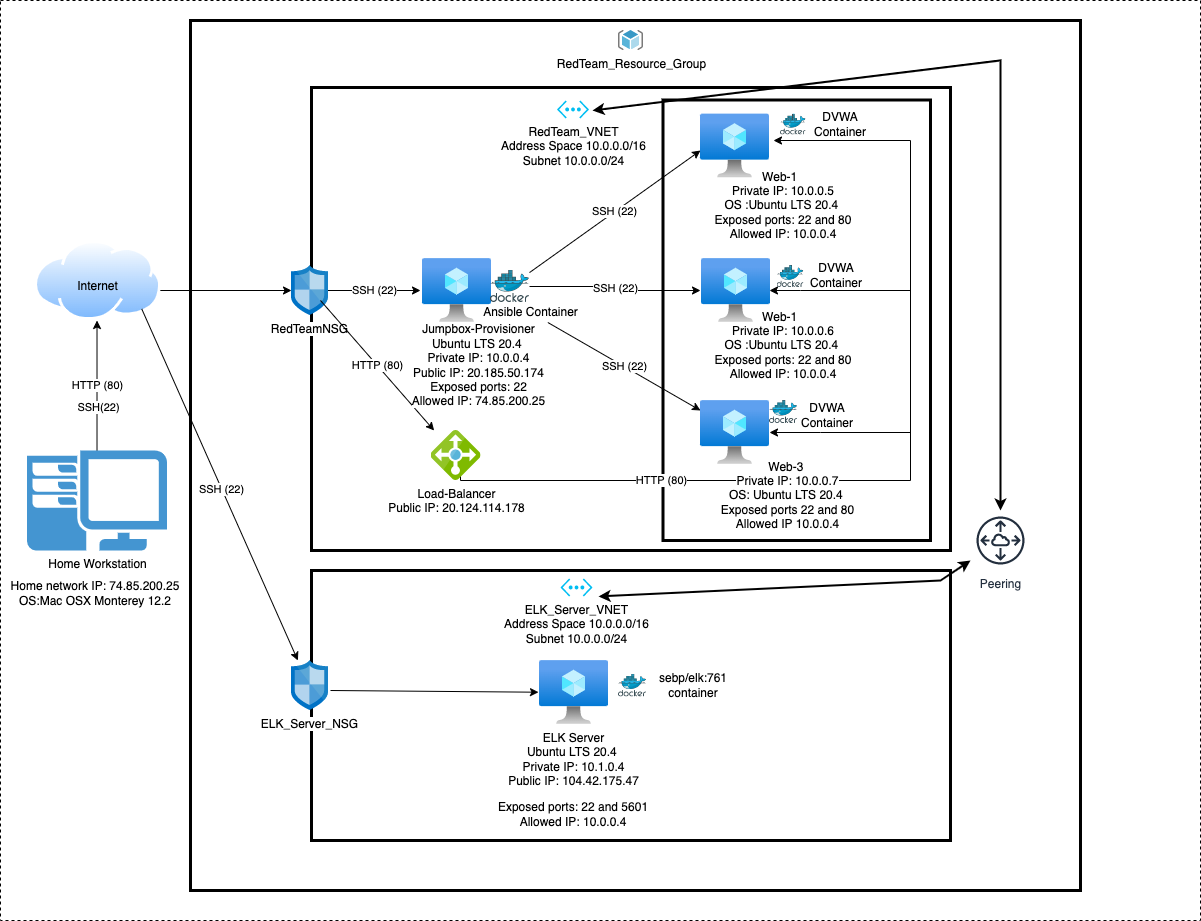

The diagram above was exported from draw.io. Its source (the exported page's mxGraphModel, read from the mxfile embedded in the PNG):
<mxGraphModel dx="2276" dy="695" grid="1" gridSize="10" guides="1" tooltips="1" connect="1" arrows="1" fold="1" page="1" pageScale="1" pageWidth="850" pageHeight="1100" math="0" shadow="0">
  <root>
    <mxCell id="0" />
    <mxCell id="1" parent="0" />
    <mxCell id="Wiq6N1wChWpCvwRqXvlM-69" value="" style="whiteSpace=wrap;html=1;dashed=1;labelBackgroundColor=none;fontColor=none;" parent="1" vertex="1">
      <mxGeometry x="-30" width="1200" height="920" as="geometry" />
    </mxCell>
    <mxCell id="Wiq6N1wChWpCvwRqXvlM-45" value="" style="verticalLabelPosition=bottom;verticalAlign=top;html=1;shape=mxgraph.basic.rect;fillColor2=none;strokeWidth=3;size=20;indent=5;" parent="1" vertex="1">
      <mxGeometry x="160" y="20" width="890" height="870" as="geometry" />
    </mxCell>
    <mxCell id="Wiq6N1wChWpCvwRqXvlM-16" value="HTTP (80)" style="edgeStyle=orthogonalEdgeStyle;rounded=0;orthogonalLoop=1;jettySize=auto;html=1;entryX=0.5;entryY=1;entryDx=0;entryDy=0;" parent="1" source="Wiq6N1wChWpCvwRqXvlM-2" target="Wiq6N1wChWpCvwRqXvlM-3" edge="1">
      <mxGeometry relative="1" as="geometry" />
    </mxCell>
    <mxCell id="QKFoGiUsTGz9gnm5k-12-1" value="SSH(22)" style="edgeLabel;html=1;align=center;verticalAlign=middle;resizable=0;points=[];" parent="Wiq6N1wChWpCvwRqXvlM-16" vertex="1" connectable="0">
      <mxGeometry x="-0.3273" y="-1" relative="1" as="geometry">
        <mxPoint as="offset" />
      </mxGeometry>
    </mxCell>
    <mxCell id="Wiq6N1wChWpCvwRqXvlM-2" value="Home Workstation" style="pointerEvents=1;shadow=0;dashed=0;html=1;strokeColor=none;fillColor=#4495D1;labelPosition=center;verticalLabelPosition=bottom;verticalAlign=top;align=center;outlineConnect=0;shape=mxgraph.veeam.2d.workstation;" parent="1" vertex="1">
      <mxGeometry x="-3.490000000000002" y="450" width="140" height="100" as="geometry" />
    </mxCell>
    <mxCell id="Wiq6N1wChWpCvwRqXvlM-68" style="edgeStyle=orthogonalEdgeStyle;rounded=0;orthogonalLoop=1;jettySize=auto;html=1;entryX=0.973;entryY=0.5;entryDx=0;entryDy=0;entryPerimeter=0;fontColor=none;" parent="1" source="Wiq6N1wChWpCvwRqXvlM-3" target="Wiq6N1wChWpCvwRqXvlM-4" edge="1">
      <mxGeometry relative="1" as="geometry">
        <Array as="points">
          <mxPoint x="160" y="290" />
          <mxPoint x="160" y="290" />
        </Array>
      </mxGeometry>
    </mxCell>
    <mxCell id="Wiq6N1wChWpCvwRqXvlM-3" value="" style="aspect=fixed;perimeter=ellipsePerimeter;html=1;align=center;shadow=0;dashed=0;spacingTop=3;image;image=img/lib/active_directory/internet_cloud.svg;flipH=1;" parent="1" vertex="1">
      <mxGeometry x="3.0199999999999996" y="240" width="126.98" height="80" as="geometry" />
    </mxCell>
    <mxCell id="Wiq6N1wChWpCvwRqXvlM-58" value="" style="whiteSpace=wrap;html=1;strokeWidth=3;" parent="1" vertex="1">
      <mxGeometry x="281" y="87" width="639" height="463" as="geometry" />
    </mxCell>
    <mxCell id="QH47dbyZtMC9-0Cy9Hf3-23" value="" style="whiteSpace=wrap;html=1;strokeWidth=3;" parent="1" vertex="1">
      <mxGeometry x="632.5" y="99.5" width="267.5" height="440.5" as="geometry" />
    </mxCell>
    <mxCell id="Wiq6N1wChWpCvwRqXvlM-17" value="SSH (22)" style="edgeStyle=orthogonalEdgeStyle;rounded=0;orthogonalLoop=1;jettySize=auto;html=1;" parent="1" source="Wiq6N1wChWpCvwRqXvlM-4" edge="1">
      <mxGeometry relative="1" as="geometry">
        <mxPoint x="390" y="290" as="targetPoint" />
      </mxGeometry>
    </mxCell>
    <mxCell id="Wiq6N1wChWpCvwRqXvlM-4" value="RedTeamNSG" style="sketch=0;aspect=fixed;html=1;points=[];align=center;image;fontSize=12;image=img/lib/mscae/Network_Security_Groups_Classic.svg;flipH=1;" parent="1" vertex="1">
      <mxGeometry x="260" y="265" width="37" height="50" as="geometry" />
    </mxCell>
    <mxCell id="Wiq6N1wChWpCvwRqXvlM-5" value="" style="aspect=fixed;html=1;points=[];align=center;image;fontSize=12;image=img/lib/azure2/compute/Virtual_Machine.svg;flipH=1;" parent="1" vertex="1">
      <mxGeometry x="391" y="258" width="69" height="64" as="geometry" />
    </mxCell>
    <mxCell id="Wiq6N1wChWpCvwRqXvlM-24" value="HTTP (80)" style="edgeStyle=orthogonalEdgeStyle;rounded=0;orthogonalLoop=1;jettySize=auto;html=1;" parent="1" edge="1">
      <mxGeometry x="-0.5174" relative="1" as="geometry">
        <mxPoint x="743" y="140" as="targetPoint" />
        <Array as="points">
          <mxPoint x="430" y="480" />
          <mxPoint x="880" y="480" />
          <mxPoint x="880" y="140" />
        </Array>
        <mxPoint as="offset" />
        <mxPoint x="430" y="450" as="sourcePoint" />
      </mxGeometry>
    </mxCell>
    <mxCell id="Wiq6N1wChWpCvwRqXvlM-6" value="Load-Balancer&lt;br&gt;Public IP: 20.124.114.178" style="sketch=0;aspect=fixed;html=1;points=[];align=center;image;fontSize=12;image=img/lib/mscae/Load_Balancer_feature.svg;" parent="1" vertex="1">
      <mxGeometry x="400.5" y="430" width="50" height="50" as="geometry" />
    </mxCell>
    <mxCell id="Wiq6N1wChWpCvwRqXvlM-7" value="" style="aspect=fixed;html=1;points=[];align=center;image;fontSize=12;image=img/lib/azure2/compute/Virtual_Machine.svg;imageBorder=none;" parent="1" vertex="1">
      <mxGeometry x="670" y="113.5" width="69" height="64" as="geometry" />
    </mxCell>
    <mxCell id="Wiq6N1wChWpCvwRqXvlM-8" value="&lt;br&gt;" style="aspect=fixed;html=1;points=[];align=center;image;fontSize=12;image=img/lib/azure2/compute/Virtual_Machine.svg;flipH=1;imageBorder=none;" parent="1" vertex="1">
      <mxGeometry x="670" y="258" width="69" height="64" as="geometry" />
    </mxCell>
    <mxCell id="Wiq6N1wChWpCvwRqXvlM-37" style="edgeStyle=orthogonalEdgeStyle;rounded=0;orthogonalLoop=1;jettySize=auto;html=1;" parent="1" target="Wiq6N1wChWpCvwRqXvlM-9" edge="1">
      <mxGeometry relative="1" as="geometry">
        <mxPoint x="880" y="432" as="sourcePoint" />
        <Array as="points">
          <mxPoint x="790" y="432" />
        </Array>
      </mxGeometry>
    </mxCell>
    <mxCell id="Wiq6N1wChWpCvwRqXvlM-9" value="" style="aspect=fixed;html=1;points=[];align=center;image;fontSize=12;image=img/lib/azure2/compute/Virtual_Machine.svg;imageBorder=none;" parent="1" vertex="1">
      <mxGeometry x="670" y="400" width="69" height="64" as="geometry" />
    </mxCell>
    <mxCell id="Wiq6N1wChWpCvwRqXvlM-31" value="" style="endArrow=classic;html=1;rounded=0;" parent="1" target="Wiq6N1wChWpCvwRqXvlM-8" edge="1">
      <mxGeometry width="50" height="50" relative="1" as="geometry">
        <mxPoint x="880" y="290" as="sourcePoint" />
        <mxPoint x="670" y="250" as="targetPoint" />
        <Array as="points">
          <mxPoint x="770" y="290" />
        </Array>
      </mxGeometry>
    </mxCell>
    <mxCell id="Wiq6N1wChWpCvwRqXvlM-40" value="SSH (22)" style="edgeStyle=orthogonalEdgeStyle;rounded=0;orthogonalLoop=1;jettySize=auto;html=1;entryX=1;entryY=0.5;entryDx=0;entryDy=0;entryPerimeter=0;" parent="1" source="Wiq6N1wChWpCvwRqXvlM-34" target="Wiq6N1wChWpCvwRqXvlM-8" edge="1">
      <mxGeometry relative="1" as="geometry" />
    </mxCell>
    <mxCell id="Wiq6N1wChWpCvwRqXvlM-34" value="" style="sketch=0;aspect=fixed;html=1;points=[];align=center;image;fontSize=12;image=img/lib/mscae/Docker.svg;" parent="1" vertex="1">
      <mxGeometry x="460" y="270" width="39.02" height="32" as="geometry" />
    </mxCell>
    <mxCell id="Wiq6N1wChWpCvwRqXvlM-42" value="SSH (22)" style="endArrow=classic;html=1;rounded=0;" parent="1" source="Wiq6N1wChWpCvwRqXvlM-34" edge="1">
      <mxGeometry width="50" height="50" relative="1" as="geometry">
        <mxPoint x="620" y="190" as="sourcePoint" />
        <mxPoint x="670" y="150" as="targetPoint" />
      </mxGeometry>
    </mxCell>
    <mxCell id="Wiq6N1wChWpCvwRqXvlM-43" value="SSH (22)" style="endArrow=classic;html=1;rounded=0;startArrow=none;" parent="1" source="Wiq6N1wChWpCvwRqXvlM-35" edge="1">
      <mxGeometry width="50" height="50" relative="1" as="geometry">
        <mxPoint x="520" y="300" as="sourcePoint" />
        <mxPoint x="670" y="410" as="targetPoint" />
      </mxGeometry>
    </mxCell>
    <mxCell id="Wiq6N1wChWpCvwRqXvlM-46" value="HTTP (80)" style="endArrow=classic;html=1;rounded=0;" parent="1" target="Wiq6N1wChWpCvwRqXvlM-6" edge="1">
      <mxGeometry width="50" height="50" relative="1" as="geometry">
        <mxPoint x="290" y="300" as="sourcePoint" />
        <mxPoint x="540" y="420" as="targetPoint" />
        <Array as="points" />
      </mxGeometry>
    </mxCell>
    <mxCell id="Wiq6N1wChWpCvwRqXvlM-48" value="RedTeam_Resource_Group" style="sketch=0;aspect=fixed;html=1;points=[];align=center;image;fontSize=12;image=img/lib/mscae/ResourceGroup.svg;dashed=1;" parent="1" vertex="1">
      <mxGeometry x="588" y="30" width="25" height="20" as="geometry" />
    </mxCell>
    <mxCell id="mzuZ1sYFBKjOnKO1VB4o-14" value="" style="verticalLabelPosition=bottom;verticalAlign=top;html=1;shape=mxgraph.basic.rect;fillColor2=none;strokeWidth=3;size=20;indent=5;" parent="1" vertex="1">
      <mxGeometry x="281" y="570" width="639" height="270" as="geometry" />
    </mxCell>
    <mxCell id="Wiq6N1wChWpCvwRqXvlM-59" value="RedTeam_VNET&lt;br&gt;Address Space 10.0.0.0/16&lt;br&gt;Subnet 10.0.0.0/24" style="verticalLabelPosition=bottom;html=1;verticalAlign=top;align=center;strokeColor=none;fillColor=#00BEF2;shape=mxgraph.azure.virtual_network;pointerEvents=1;dashed=1;" parent="1" vertex="1">
      <mxGeometry x="526.5" y="100" width="32" height="18" as="geometry" />
    </mxCell>
    <mxCell id="Wiq6N1wChWpCvwRqXvlM-62" value="" style="sketch=0;aspect=fixed;html=1;points=[];align=center;image;fontSize=12;image=img/lib/mscae/Docker.svg;" parent="1" vertex="1">
      <mxGeometry x="750" y="113.5" width="25.61" height="21" as="geometry" />
    </mxCell>
    <mxCell id="Wiq6N1wChWpCvwRqXvlM-63" value="" style="sketch=0;aspect=fixed;html=1;points=[];align=center;image;fontSize=12;image=img/lib/mscae/Docker.svg;" parent="1" vertex="1">
      <mxGeometry x="746.59" y="265" width="26.83" height="22" as="geometry" />
    </mxCell>
    <mxCell id="Wiq6N1wChWpCvwRqXvlM-64" value="" style="sketch=0;aspect=fixed;html=1;points=[];align=center;image;fontSize=12;image=img/lib/mscae/Docker.svg;" parent="1" vertex="1">
      <mxGeometry x="739" y="400" width="28.05" height="23" as="geometry" />
    </mxCell>
    <mxCell id="Wiq6N1wChWpCvwRqXvlM-66" value="Internet" style="text;html=1;resizable=0;autosize=1;align=center;verticalAlign=middle;points=[];fillColor=none;strokeColor=none;rounded=0;dashed=1;labelBackgroundColor=none;fontColor=none;" parent="1" vertex="1">
      <mxGeometry x="36.51" y="276" width="60" height="20" as="geometry" />
    </mxCell>
    <mxCell id="mzuZ1sYFBKjOnKO1VB4o-3" value="ELK_Server_NSG" style="sketch=0;aspect=fixed;html=1;points=[];align=center;image;fontSize=12;image=img/lib/mscae/Network_Security_Groups_Classic.svg;flipH=1;" parent="1" vertex="1">
      <mxGeometry x="260" y="660" width="37" height="50" as="geometry" />
    </mxCell>
    <mxCell id="mzuZ1sYFBKjOnKO1VB4o-9" value="" style="endArrow=classic;html=1;rounded=0;strokeColor=#000000;exitX=1;exitY=1;exitDx=0;exitDy=0;" parent="1" source="Wiq6N1wChWpCvwRqXvlM-3" target="mzuZ1sYFBKjOnKO1VB4o-3" edge="1">
      <mxGeometry width="50" height="50" relative="1" as="geometry">
        <mxPoint x="420" y="470" as="sourcePoint" />
        <mxPoint x="520" y="630" as="targetPoint" />
        <Array as="points" />
      </mxGeometry>
    </mxCell>
    <mxCell id="QH47dbyZtMC9-0Cy9Hf3-21" value="SSH (22)" style="edgeLabel;html=1;align=center;verticalAlign=middle;resizable=0;points=[];" parent="mzuZ1sYFBKjOnKO1VB4o-9" vertex="1" connectable="0">
      <mxGeometry x="0.0219" y="-1" relative="1" as="geometry">
        <mxPoint as="offset" />
      </mxGeometry>
    </mxCell>
    <mxCell id="mzuZ1sYFBKjOnKO1VB4o-10" value="ELK Server&lt;br&gt;Ubuntu LTS 20.4&amp;nbsp;&lt;br&gt;Private IP: 10.1.0.4&lt;br&gt;Public IP: 104.42.175.47" style="aspect=fixed;html=1;points=[];align=center;image;fontSize=12;image=img/lib/azure2/compute/Virtual_Machine.svg;flipH=1;" parent="1" vertex="1">
      <mxGeometry x="508" y="660" width="69" height="64" as="geometry" />
    </mxCell>
    <mxCell id="mzuZ1sYFBKjOnKO1VB4o-15" value="" style="endArrow=classic;html=1;rounded=0;strokeColor=#000000;exitX=-0.081;exitY=0.6;exitDx=0;exitDy=0;exitPerimeter=0;" parent="1" source="mzuZ1sYFBKjOnKO1VB4o-3" target="mzuZ1sYFBKjOnKO1VB4o-10" edge="1">
      <mxGeometry width="50" height="50" relative="1" as="geometry">
        <mxPoint x="420" y="550" as="sourcePoint" />
        <mxPoint x="460" y="500" as="targetPoint" />
        <Array as="points" />
      </mxGeometry>
    </mxCell>
    <mxCell id="mzuZ1sYFBKjOnKO1VB4o-11" value="ELK_Server_VNET&lt;br&gt;Address Space 10.0.0.0/16&lt;br&gt;Subnet 10.0.0.0/24" style="verticalLabelPosition=bottom;html=1;verticalAlign=top;align=center;strokeColor=none;fillColor=#00BEF2;shape=mxgraph.azure.virtual_network;pointerEvents=1;dashed=1;" parent="1" vertex="1">
      <mxGeometry x="530" y="578" width="32" height="18" as="geometry" />
    </mxCell>
    <mxCell id="Wiq6N1wChWpCvwRqXvlM-35" value="Ansible Container" style="text;html=1;resizable=0;autosize=1;align=center;verticalAlign=middle;points=[];fillColor=none;strokeColor=none;rounded=0;" parent="1" vertex="1">
      <mxGeometry x="445" y="302" width="110" height="20" as="geometry" />
    </mxCell>
    <mxCell id="QH47dbyZtMC9-0Cy9Hf3-6" value="" style="endArrow=none;html=1;rounded=0;" parent="1" source="Wiq6N1wChWpCvwRqXvlM-34" target="Wiq6N1wChWpCvwRqXvlM-35" edge="1">
      <mxGeometry width="50" height="50" relative="1" as="geometry">
        <mxPoint x="499.02" y="298.7000892435299" as="sourcePoint" />
        <mxPoint x="670" y="410" as="targetPoint" />
      </mxGeometry>
    </mxCell>
    <mxCell id="QH47dbyZtMC9-0Cy9Hf3-8" value="&lt;span style=&quot;background-color: rgb(255 , 255 , 255)&quot;&gt;DVWA Container&lt;/span&gt;" style="text;html=1;strokeColor=none;fillColor=none;align=center;verticalAlign=middle;whiteSpace=wrap;rounded=0;" parent="1" vertex="1">
      <mxGeometry x="775.6099999999999" y="262" width="60" height="25" as="geometry" />
    </mxCell>
    <mxCell id="QH47dbyZtMC9-0Cy9Hf3-9" value="&lt;span style=&quot;background-color: rgb(255 , 255 , 255)&quot;&gt;DVWA Container&lt;/span&gt;" style="text;html=1;strokeColor=none;fillColor=none;align=center;verticalAlign=middle;whiteSpace=wrap;rounded=0;" parent="1" vertex="1">
      <mxGeometry x="780" y="109" width="60" height="30" as="geometry" />
    </mxCell>
    <mxCell id="QH47dbyZtMC9-0Cy9Hf3-10" value="&lt;span style=&quot;background-color: rgb(255 , 255 , 255)&quot;&gt;DVWA Container&lt;/span&gt;" style="text;html=1;strokeColor=none;fillColor=none;align=center;verticalAlign=middle;whiteSpace=wrap;rounded=0;" parent="1" vertex="1">
      <mxGeometry x="767.05" y="400" width="60" height="30" as="geometry" />
    </mxCell>
    <mxCell id="QH47dbyZtMC9-0Cy9Hf3-12" value="&lt;span style=&quot;background-color: rgb(255 , 255 , 255)&quot;&gt;sebp/elk:761 container&lt;/span&gt;" style="text;html=1;strokeColor=none;fillColor=none;align=center;verticalAlign=middle;whiteSpace=wrap;rounded=0;" parent="1" vertex="1">
      <mxGeometry x="632.5" y="670" width="60" height="30" as="geometry" />
    </mxCell>
    <mxCell id="QH47dbyZtMC9-0Cy9Hf3-13" value="" style="sketch=0;aspect=fixed;html=1;points=[];align=center;image;fontSize=12;image=img/lib/mscae/Docker.svg;" parent="1" vertex="1">
      <mxGeometry x="588" y="673.5" width="28.05" height="23" as="geometry" />
    </mxCell>
    <mxCell id="QH47dbyZtMC9-0Cy9Hf3-17" value="&lt;span style=&quot;background-color: rgb(255 , 255 , 255)&quot;&gt;Web-3&amp;nbsp;&lt;/span&gt;&lt;br&gt;&lt;span style=&quot;background-color: rgb(255 , 255 , 255)&quot;&gt;Private IP: 10.0.0.7&lt;/span&gt;&lt;br&gt;&lt;span style=&quot;background-color: rgb(255 , 255 , 255)&quot;&gt;OS: Ubuntu LTS 20.4&amp;nbsp;&lt;br&gt;Exposed ports 22 and 80&lt;br&gt;Allowed IP 10.0.0.4&lt;br&gt;&lt;/span&gt;" style="text;html=1;strokeColor=none;fillColor=none;align=center;verticalAlign=middle;whiteSpace=wrap;rounded=0;" parent="1" vertex="1">
      <mxGeometry x="675.33" y="480" width="164.67" height="30" as="geometry" />
    </mxCell>
    <mxCell id="QH47dbyZtMC9-0Cy9Hf3-18" value="&lt;span style=&quot;background-color: rgb(255 , 255 , 255)&quot;&gt;Home network IP: 74.85.200.25&lt;br&gt;&lt;/span&gt;OS:Mac OSX Monterey 12.2" style="text;html=1;strokeColor=none;fillColor=none;align=center;verticalAlign=middle;whiteSpace=wrap;rounded=0;" parent="1" vertex="1">
      <mxGeometry x="-30" y="578" width="190" height="30" as="geometry" />
    </mxCell>
    <mxCell id="QH47dbyZtMC9-0Cy9Hf3-22" value="Exposed ports: 22 and 5601&lt;br&gt;Allowed IP: 10.0.0.4" style="text;html=1;strokeColor=none;fillColor=none;align=center;verticalAlign=middle;whiteSpace=wrap;rounded=0;" parent="1" vertex="1">
      <mxGeometry x="452.5" y="799" width="180" height="30" as="geometry" />
    </mxCell>
    <mxCell id="QH47dbyZtMC9-0Cy9Hf3-24" value="Peering" style="sketch=0;outlineConnect=0;fontColor=#232F3E;gradientColor=none;strokeColor=#232F3E;fillColor=#ffffff;dashed=0;verticalLabelPosition=bottom;verticalAlign=top;align=center;html=1;fontSize=12;fontStyle=0;aspect=fixed;shape=mxgraph.aws4.resourceIcon;resIcon=mxgraph.aws4.peering;" parent="1" vertex="1">
      <mxGeometry x="940" y="510" width="60" height="60" as="geometry" />
    </mxCell>
    <mxCell id="QH47dbyZtMC9-0Cy9Hf3-30" value="" style="endArrow=classic;startArrow=classic;html=1;rounded=0;strokeWidth=2;" parent="1" target="QH47dbyZtMC9-0Cy9Hf3-24" edge="1">
      <mxGeometry width="50" height="50" relative="1" as="geometry">
        <mxPoint x="568.05" y="596" as="sourcePoint" />
        <mxPoint x="618.05" y="546" as="targetPoint" />
        <Array as="points">
          <mxPoint x="910" y="580" />
        </Array>
      </mxGeometry>
    </mxCell>
    <mxCell id="QH47dbyZtMC9-0Cy9Hf3-33" value="" style="endArrow=classic;startArrow=classic;html=1;rounded=0;strokeWidth=2;" parent="1" target="QH47dbyZtMC9-0Cy9Hf3-24" edge="1">
      <mxGeometry width="50" height="50" relative="1" as="geometry">
        <mxPoint x="562" y="110" as="sourcePoint" />
        <mxPoint x="612" y="60" as="targetPoint" />
        <Array as="points">
          <mxPoint x="970" y="60" />
        </Array>
      </mxGeometry>
    </mxCell>
    <mxCell id="QH47dbyZtMC9-0Cy9Hf3-34" value="&lt;span style=&quot;background-color: rgb(255 , 255 , 255)&quot;&gt;Jumpbox-Provisioner&lt;/span&gt;&lt;br&gt;&lt;span style=&quot;background-color: rgb(255 , 255 , 255)&quot;&gt;Ubuntu LTS 20.4&amp;nbsp;&lt;/span&gt;&lt;br&gt;&lt;span style=&quot;background-color: rgb(255 , 255 , 255)&quot;&gt;Private IP: 10.0.0.4&lt;/span&gt;&lt;br&gt;&lt;span style=&quot;background-color: rgb(255 , 255 , 255)&quot;&gt;Public IP: 20.185.50.174&lt;/span&gt;&lt;br&gt;&lt;span style=&quot;background-color: rgb(255 , 255 , 255)&quot;&gt;Exposed ports: 22&lt;br&gt;Allowed IP:&amp;nbsp;&lt;/span&gt;&lt;span style=&quot;background-color: rgb(255 , 255 , 255)&quot;&gt;74.85.200.25&lt;/span&gt;&lt;span style=&quot;background-color: rgb(255 , 255 , 255)&quot;&gt;&lt;br&gt;&lt;/span&gt;" style="text;html=1;strokeColor=none;fillColor=none;align=center;verticalAlign=middle;whiteSpace=wrap;rounded=0;" parent="1" vertex="1">
      <mxGeometry x="377" y="350" width="143" height="30" as="geometry" />
    </mxCell>
    <mxCell id="QH47dbyZtMC9-0Cy9Hf3-38" value="&lt;span style=&quot;background-color: rgb(255 , 255 , 255)&quot;&gt;Web-1&amp;nbsp;&amp;nbsp;&lt;/span&gt;&lt;br&gt;&lt;span style=&quot;background-color: rgb(255 , 255 , 255)&quot;&gt;Private IP: 10.0.0.5&lt;/span&gt;&lt;br&gt;&lt;span style=&quot;background-color: rgb(255 , 255 , 255)&quot;&gt;OS :Ubuntu LTS 20.4&amp;nbsp;&lt;/span&gt;&lt;br&gt;&lt;span style=&quot;background-color: rgb(255 , 255 , 255)&quot;&gt;Exposed ports: 22 and 80&lt;/span&gt;&lt;br&gt;&lt;span style=&quot;background-color: rgb(255 , 255 , 255)&quot;&gt;Allowed IP: 10.0.0.4&lt;/span&gt;" style="text;html=1;strokeColor=none;fillColor=none;align=center;verticalAlign=middle;whiteSpace=wrap;rounded=0;" parent="1" vertex="1">
      <mxGeometry x="663.03" y="190" width="180" height="30" as="geometry" />
    </mxCell>
    <mxCell id="QH47dbyZtMC9-0Cy9Hf3-40" value="&lt;span style=&quot;background-color: rgb(255 , 255 , 255)&quot;&gt;Web-1&amp;nbsp;&amp;nbsp;&lt;/span&gt;&lt;br&gt;&lt;span style=&quot;background-color: rgb(255 , 255 , 255)&quot;&gt;Private IP: 10.0.0.6&lt;/span&gt;&lt;br&gt;&lt;span style=&quot;background-color: rgb(255 , 255 , 255)&quot;&gt;OS :Ubuntu LTS 20.4&amp;nbsp;&lt;/span&gt;&lt;br&gt;&lt;span style=&quot;background-color: rgb(255 , 255 , 255)&quot;&gt;Exposed ports: 22 and 80&lt;/span&gt;&lt;br&gt;&lt;span style=&quot;background-color: rgb(255 , 255 , 255)&quot;&gt;Allowed IP: 10.0.0.4&lt;/span&gt;" style="text;html=1;strokeColor=none;fillColor=none;align=center;verticalAlign=middle;whiteSpace=wrap;rounded=0;" parent="1" vertex="1">
      <mxGeometry x="663.03" y="330" width="180" height="30" as="geometry" />
    </mxCell>
  </root>
</mxGraphModel>